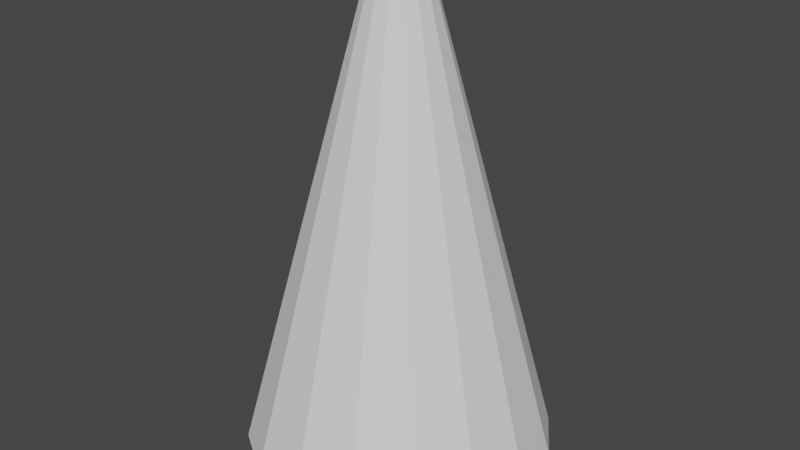 # Source: cone.blend  (saved by Blender 3.1.7; exported with 4.5.12 LTS)
import bpy
from mathutils import Matrix  # noqa: F401  (used for matrix-valued properties, if any)

bpy.ops.wm.read_factory_settings(use_empty=True)
scene = bpy.context.scene
scene.name = 'Scene'

# ---- collections
col_collection = bpy.data.collections.new('Collection'); scene.collection.children.link(col_collection)

# ---- world
world_world = bpy.data.worlds.new('World'); scene.world = world_world
world_world.use_nodes = True; world_world.node_tree.nodes.clear()
_N = world_world.node_tree.nodes; _L = world_world.node_tree.links
n0 = _N.new('ShaderNodeOutputWorld'); n0.name = 'World Output'; n0.location = (300, 300)
n1 = _N.new('ShaderNodeBackground'); n1.name = 'Background'; n1.location = (10, 300)
n1.inputs[0].default_value = (0.05088, 0.05088, 0.05088, 1.0)
_L.new(n1.outputs[0], n0.inputs[0])
n0.is_active_output = True
world_world.color = (0.05088, 0.05088, 0.05088)
world_world.use_sun_shadow = False
world_world.sun_shadow_jitter_overblur = 0.0

# ---- meshes
me_cone_001 = bpy.data.meshes.new('Cone.001')
me_cone_001.from_pydata([(0.0, 1.0, -1.0), (0.3827, 0.9239, -1.0), (0.7071, 0.7071, -1.0), (0.9239, 0.3827, -1.0), (1.0, -4.371e-08, -1.0), (0.9239, -0.3827, -1.0), (0.7071, -0.7071, -1.0), (0.3827, -0.9239, -1.0), (-8.742e-08, -1.0, -1.0), (-0.3827, -0.9239, -1.0), (-0.7071, -0.7071, -1.0), (-0.9239, -0.3827, -1.0), (-1.0, 1.192e-08, -1.0), (-0.9239, 0.3827, -1.0), (-0.7071, 0.7071, -1.0), (-0.3827, 0.9239, -1.0), (-0.07426, 0.1793, 2.002), (-0.1372, 0.1372, 2.002), (-0.1793, 0.07426, 2.002), (-0.1941, 2.314e-09, 2.002), (-0.1793, -0.07426, 2.002), (-0.1372, -0.1372, 2.002), (-0.07426, -0.1793, 2.002), (-1.615e-08, -0.1941, 2.002), (0.07426, -0.1793, 2.002), (0.1372, -0.1372, 2.002), (0.1793, -0.07426, 2.002), (0.1941, -8.482e-09, 2.002), (0.1793, 0.07426, 2.002), (0.1372, 0.1372, 2.002), (0.07426, 0.1793, 2.002), (8.102e-10, 0.1941, 2.002)], [], [(1, 30, 29, 2), (2, 29, 28, 3), (3, 28, 27, 4), (4, 27, 26, 5), (5, 26, 25, 6), (6, 25, 24, 7), (7, 24, 23, 8), (8, 23, 22, 9), (9, 22, 21, 10), (10, 21, 20, 11), (11, 20, 19, 12), (12, 19, 18, 13), (13, 18, 17, 14), (14, 17, 16, 15), (0, 1, 2, 3, 4, 5, 6, 7, 8, 9, 10, 11, 12, 13, 14, 15), (0, 31, 30, 1), (16, 17, 18, 19, 20, 21, 22, 23, 24, 25, 26, 27, 28, 29, 30, 31), (15, 16, 31, 0)])
_uv = me_cone_001.uv_layers.new(name='UVMap')
_uv.uv.foreach_set('vector', [0.3418, 0.4717, 0.2619, 0.2787, 0.272, 0.272, 0.4197, 0.4197, 0.4197, 0.4197, 0.272, 0.272, 0.2787, 0.2619, 0.4717, 0.3418, 0.4717, 0.3418, 0.2787, 0.2619, 0.2811, 0.25, 0.49, 0.25, 0.49, 0.25, 0.2811, 0.25, 0.2787, 0.2381, 0.4717, 0.1582, 0.4717, 0.1582, 0.2787, 0.2381, 0.272, 0.228, 0.4197, 0.08029, 0.4197, 0.08029, 0.272, 0.228, 0.2619, 0.2213, 0.3418, 0.02827, 0.3418, 0.02827, 0.2619, 0.2213, 0.25, 0.2189, 0.25, 0.01, 0.25, 0.01, 0.25, 0.2189, 0.2381, 0.2213, 0.1582, 0.02827, 0.1582, 0.02827, 0.2381, 0.2213, 0.228, 0.228, 0.08029, 0.08029, 0.08029, 0.08029, 0.228, 0.228, 0.2213, 0.2381, 0.02827, 0.1582, 0.02827, 0.1582, 0.2213, 0.2381, 0.2189, 0.25, 0.01, 0.25, 0.01, 0.25, 0.2189, 0.25, 0.2213, 0.2619, 0.02827, 0.3418, 0.02827, 0.3418, 0.2213, 0.2619, 0.228, 0.272, 0.08029, 0.4197, 0.08029, 0.4197, 0.228, 0.272, 0.2381, 0.2787, 0.1582, 0.4717, 0.75, 0.49, 0.8418, 0.4717, 0.9197, 0.4197, 0.9717, 0.3418, 0.99, 0.25, 0.9717, 0.1582, 0.9197, 0.08029, 0.8418, 0.02827, 0.75, 0.01, 0.6582, 0.02827, 0.5803, 0.08029, 0.5283, 0.1582, 0.51, 0.25, 0.5283, 0.3418, 0.5803, 0.4197, 0.6582, 0.4717, 0.25, 0.49, 0.25, 0.2811, 0.2619, 0.2787, 0.3418, 0.4717, 0.2381, 0.2787, 0.228, 0.272, 0.2213, 0.2619, 0.2189, 0.25, 0.2213, 0.2381, 0.228, 0.228, 0.2381, 0.2213, 0.25, 0.2189, 0.2619, 0.2213, 0.272, 0.228, 0.2787, 0.2381, 0.2811, 0.25, 0.2787, 0.2619, 0.272, 0.272, 0.2619, 0.2787, 0.25, 0.2811, 0.1582, 0.4717, 0.2381, 0.2787, 0.25, 0.2811, 0.25, 0.49])
me_cone_001.use_remesh_fix_poles = True
me_cone_001.use_remesh_preserve_attributes = False
me_cone_001.update()

# ---- objects
ob_cone = bpy.data.objects.new('Cone', me_cone_001)

# ---- transforms, parenting, visibility, modifiers, constraints
ob_cone.location = (0.0, 0.0, 0.0)

# ---- collection membership
col_collection.objects.link(ob_cone)

# ---- scene / render settings (as saved in the file)
scene.frame_start = 1; scene.frame_end = 250; scene.frame_set(0)
scene.render.engine = 'BLENDER_EEVEE_NEXT'
scene.cycles.sampling_pattern = 'TABULATED_SOBOL'
scene.cycles.use_light_tree = False
scene.view_settings.view_transform = 'Filmic'
bpy.context.view_layer.update()

# ---- added for rendering (the .blend has no active camera and no usable light): camera, sun
cam_auto = bpy.data.cameras.new('AutoCamera')
cam_auto.lens = 50.0
cam_auto.sensor_width = 36.0
cam_auto.clip_end = 1000.0
ob_auto_camera = bpy.data.objects.new('AutoCamera', cam_auto)
scene.collection.objects.link(ob_auto_camera)
ob_auto_camera.location = (3.81647, -4.57977, 3.55442)
ob_auto_camera.rotation_euler = (1.09748, -7.21219e-08, 0.694738)
scene.camera = ob_auto_camera
light_auto_sun = bpy.data.lights.new('AutoSun', 'SUN')
light_auto_sun.energy = 3.0
light_auto_sun.angle = 0.0523599
ob_auto_sun = bpy.data.objects.new('AutoSun', light_auto_sun)
scene.collection.objects.link(ob_auto_sun)
ob_auto_sun.rotation_euler = (0.872665, 0.174533, 0.523599)
bpy.context.view_layer.update()
